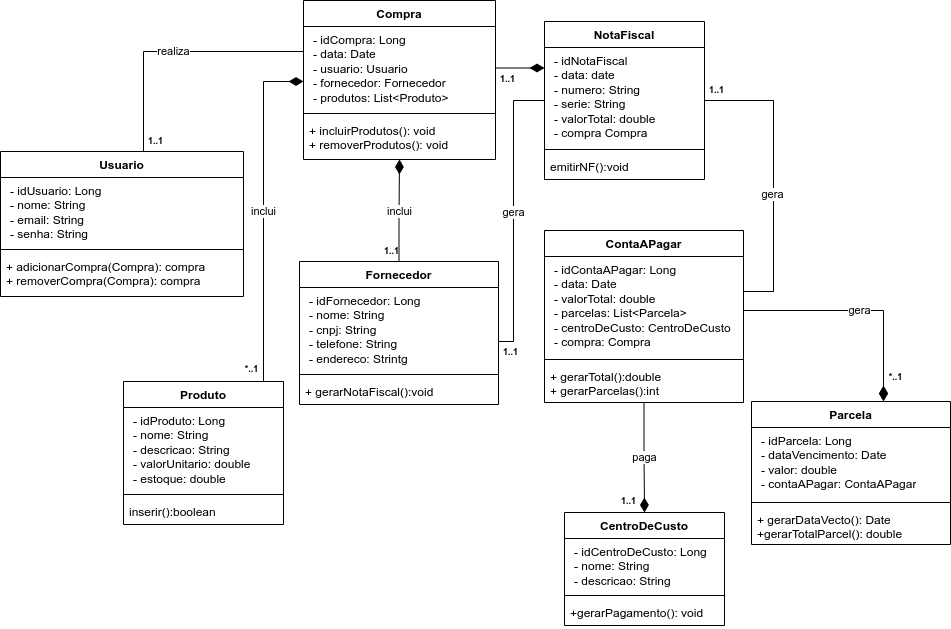

The diagram above was exported from draw.io. Its source (the exported page's mxGraphModel, read from the mxfile embedded in the PNG):
<mxGraphModel dx="1526" dy="965" grid="1" gridSize="10" guides="1" tooltips="1" connect="1" arrows="1" fold="1" page="0" pageScale="1" pageWidth="850" pageHeight="1100" math="0" shadow="0">
  <root>
    <mxCell id="0" />
    <mxCell id="1" parent="0" />
    <mxCell id="A9cpmc5HUKlGuk4Z43Z2-73" value="" style="group" vertex="1" connectable="0" parent="1">
      <mxGeometry x="-43" y="-21" width="950" height="625" as="geometry" />
    </mxCell>
    <mxCell id="A9cpmc5HUKlGuk4Z43Z2-11" value="&lt;b style=&quot;border-color: var(--border-color);&quot;&gt;Usuario&lt;/b&gt;" style="swimlane;fontStyle=1;align=center;verticalAlign=top;childLayout=stackLayout;horizontal=1;startSize=26;horizontalStack=0;resizeParent=1;resizeParentMax=0;resizeLast=0;collapsible=1;marginBottom=0;whiteSpace=wrap;html=1;" vertex="1" parent="A9cpmc5HUKlGuk4Z43Z2-73">
      <mxGeometry y="151" width="243" height="145" as="geometry">
        <mxRectangle x="-149" width="90" height="30" as="alternateBounds" />
      </mxGeometry>
    </mxCell>
    <mxCell id="A9cpmc5HUKlGuk4Z43Z2-12" value="&lt;p style=&quot;border-color: var(--border-color); margin: 0px 0px 0px 4px;&quot;&gt;- idUsuario: Long&lt;/p&gt;&lt;p style=&quot;border-color: var(--border-color); margin: 0px 0px 0px 4px;&quot;&gt;- nome: String&lt;/p&gt;&lt;p style=&quot;border-color: var(--border-color); margin: 0px 0px 0px 4px;&quot;&gt;- email: String&lt;/p&gt;&lt;p style=&quot;border-color: var(--border-color); margin: 0px 0px 0px 4px;&quot;&gt;- senha: String&lt;/p&gt;" style="text;strokeColor=none;fillColor=none;align=left;verticalAlign=top;spacingLeft=4;spacingRight=4;overflow=hidden;rotatable=0;points=[[0,0.5],[1,0.5]];portConstraint=eastwest;whiteSpace=wrap;html=1;" vertex="1" parent="A9cpmc5HUKlGuk4Z43Z2-11">
      <mxGeometry y="26" width="243" height="68" as="geometry" />
    </mxCell>
    <mxCell id="A9cpmc5HUKlGuk4Z43Z2-13" value="" style="line;strokeWidth=1;fillColor=none;align=left;verticalAlign=middle;spacingTop=-1;spacingLeft=3;spacingRight=3;rotatable=0;labelPosition=right;points=[];portConstraint=eastwest;strokeColor=inherit;" vertex="1" parent="A9cpmc5HUKlGuk4Z43Z2-11">
      <mxGeometry y="94" width="243" height="8" as="geometry" />
    </mxCell>
    <mxCell id="A9cpmc5HUKlGuk4Z43Z2-14" value="+&amp;nbsp;adicionarCompra(Compra): compra&lt;br&gt;+ removerCompra(Compra): compra" style="text;strokeColor=none;fillColor=none;align=left;verticalAlign=top;spacingLeft=4;spacingRight=4;overflow=hidden;rotatable=0;points=[[0,0.5],[1,0.5]];portConstraint=eastwest;whiteSpace=wrap;html=1;" vertex="1" parent="A9cpmc5HUKlGuk4Z43Z2-11">
      <mxGeometry y="102" width="243" height="43" as="geometry" />
    </mxCell>
    <mxCell id="A9cpmc5HUKlGuk4Z43Z2-19" value="&lt;b style=&quot;border-color: var(--border-color);&quot;&gt;Compra&lt;/b&gt;" style="swimlane;fontStyle=1;align=center;verticalAlign=top;childLayout=stackLayout;horizontal=1;startSize=26;horizontalStack=0;resizeParent=1;resizeParentMax=0;resizeLast=0;collapsible=1;marginBottom=0;whiteSpace=wrap;html=1;" vertex="1" parent="A9cpmc5HUKlGuk4Z43Z2-73">
      <mxGeometry x="303" width="192" height="159" as="geometry" />
    </mxCell>
    <mxCell id="A9cpmc5HUKlGuk4Z43Z2-20" value="&lt;p style=&quot;border-color: var(--border-color); margin: 0px 0px 0px 4px;&quot;&gt;- idCompra: Long&lt;br style=&quot;border-color: var(--border-color);&quot;&gt;&lt;span style=&quot;&quot;&gt;- data: Date&lt;/span&gt;&lt;br style=&quot;border-color: var(--border-color);&quot;&gt;&lt;span style=&quot;&quot;&gt;- usuario: Usuario&lt;/span&gt;&lt;br style=&quot;border-color: var(--border-color);&quot;&gt;&lt;span style=&quot;&quot;&gt;- fornecedor: Fornecedor&lt;/span&gt;&lt;br style=&quot;border-color: var(--border-color);&quot;&gt;&lt;span style=&quot;&quot;&gt;- produtos: List&amp;lt;Produto&amp;gt;&lt;/span&gt;&lt;br&gt;&lt;/p&gt;" style="text;strokeColor=none;fillColor=none;align=left;verticalAlign=top;spacingLeft=4;spacingRight=4;overflow=hidden;rotatable=0;points=[[0,0.5],[1,0.5]];portConstraint=eastwest;whiteSpace=wrap;html=1;" vertex="1" parent="A9cpmc5HUKlGuk4Z43Z2-19">
      <mxGeometry y="26" width="192" height="83" as="geometry" />
    </mxCell>
    <mxCell id="A9cpmc5HUKlGuk4Z43Z2-21" value="" style="line;strokeWidth=1;fillColor=none;align=left;verticalAlign=middle;spacingTop=-1;spacingLeft=3;spacingRight=3;rotatable=0;labelPosition=right;points=[];portConstraint=eastwest;strokeColor=inherit;" vertex="1" parent="A9cpmc5HUKlGuk4Z43Z2-19">
      <mxGeometry y="109" width="192" height="8" as="geometry" />
    </mxCell>
    <mxCell id="A9cpmc5HUKlGuk4Z43Z2-22" value="+ incluirProdutos(): void&lt;br&gt;+ removerProdutos(): void" style="text;strokeColor=none;fillColor=none;align=left;verticalAlign=top;spacingLeft=4;spacingRight=4;overflow=hidden;rotatable=0;points=[[0,0.5],[1,0.5]];portConstraint=eastwest;whiteSpace=wrap;html=1;" vertex="1" parent="A9cpmc5HUKlGuk4Z43Z2-19">
      <mxGeometry y="117" width="192" height="42" as="geometry" />
    </mxCell>
    <mxCell id="A9cpmc5HUKlGuk4Z43Z2-52" value="inclui" style="edgeStyle=orthogonalEdgeStyle;rounded=0;orthogonalLoop=1;jettySize=auto;html=1;endArrow=diamondThin;endFill=1;startArrow=none;startFill=0;endSize=12;" edge="1" parent="A9cpmc5HUKlGuk4Z43Z2-73" source="A9cpmc5HUKlGuk4Z43Z2-24" target="A9cpmc5HUKlGuk4Z43Z2-19">
      <mxGeometry relative="1" as="geometry">
        <Array as="points">
          <mxPoint x="263" y="81" />
        </Array>
      </mxGeometry>
    </mxCell>
    <mxCell id="A9cpmc5HUKlGuk4Z43Z2-24" value="&lt;b style=&quot;border-color: var(--border-color);&quot;&gt;Produto&lt;/b&gt;" style="swimlane;fontStyle=1;align=center;verticalAlign=top;childLayout=stackLayout;horizontal=1;startSize=26;horizontalStack=0;resizeParent=1;resizeParentMax=0;resizeLast=0;collapsible=1;marginBottom=0;whiteSpace=wrap;html=1;" vertex="1" parent="A9cpmc5HUKlGuk4Z43Z2-73">
      <mxGeometry x="123" y="381" width="160" height="143" as="geometry" />
    </mxCell>
    <mxCell id="A9cpmc5HUKlGuk4Z43Z2-25" value="&lt;p style=&quot;border-color: var(--border-color); margin: 0px 0px 0px 4px;&quot;&gt;- idProduto: Long&lt;/p&gt;&lt;p style=&quot;border-color: var(--border-color); margin: 0px 0px 0px 4px;&quot;&gt;- nome: String&lt;/p&gt;&lt;p style=&quot;border-color: var(--border-color); margin: 0px 0px 0px 4px;&quot;&gt;- descricao: String&lt;/p&gt;&lt;p style=&quot;border-color: var(--border-color); margin: 0px 0px 0px 4px;&quot;&gt;- valorUnitario: double&lt;/p&gt;&lt;p style=&quot;border-color: var(--border-color); margin: 0px 0px 0px 4px;&quot;&gt;- estoque: double&lt;/p&gt;" style="text;strokeColor=none;fillColor=none;align=left;verticalAlign=top;spacingLeft=4;spacingRight=4;overflow=hidden;rotatable=0;points=[[0,0.5],[1,0.5]];portConstraint=eastwest;whiteSpace=wrap;html=1;" vertex="1" parent="A9cpmc5HUKlGuk4Z43Z2-24">
      <mxGeometry y="26" width="160" height="83" as="geometry" />
    </mxCell>
    <mxCell id="A9cpmc5HUKlGuk4Z43Z2-26" value="" style="line;strokeWidth=1;fillColor=none;align=left;verticalAlign=middle;spacingTop=-1;spacingLeft=3;spacingRight=3;rotatable=0;labelPosition=right;points=[];portConstraint=eastwest;strokeColor=inherit;" vertex="1" parent="A9cpmc5HUKlGuk4Z43Z2-24">
      <mxGeometry y="109" width="160" height="8" as="geometry" />
    </mxCell>
    <mxCell id="A9cpmc5HUKlGuk4Z43Z2-27" value="inserir():boolean" style="text;strokeColor=none;fillColor=none;align=left;verticalAlign=top;spacingLeft=4;spacingRight=4;overflow=hidden;rotatable=0;points=[[0,0.5],[1,0.5]];portConstraint=eastwest;whiteSpace=wrap;html=1;" vertex="1" parent="A9cpmc5HUKlGuk4Z43Z2-24">
      <mxGeometry y="117" width="160" height="26" as="geometry" />
    </mxCell>
    <mxCell id="A9cpmc5HUKlGuk4Z43Z2-67" value="inclui" style="edgeStyle=orthogonalEdgeStyle;shape=connector;rounded=0;orthogonalLoop=1;jettySize=auto;html=1;labelBackgroundColor=default;strokeColor=default;align=center;verticalAlign=middle;fontFamily=Helvetica;fontSize=11;fontColor=default;endArrow=diamondThin;endFill=1;endSize=12;" edge="1" parent="A9cpmc5HUKlGuk4Z43Z2-73" source="A9cpmc5HUKlGuk4Z43Z2-28" target="A9cpmc5HUKlGuk4Z43Z2-19">
      <mxGeometry relative="1" as="geometry" />
    </mxCell>
    <mxCell id="A9cpmc5HUKlGuk4Z43Z2-28" value="&lt;b style=&quot;border-color: var(--border-color);&quot;&gt;Fornecedor&lt;/b&gt;" style="swimlane;fontStyle=1;align=center;verticalAlign=top;childLayout=stackLayout;horizontal=1;startSize=26;horizontalStack=0;resizeParent=1;resizeParentMax=0;resizeLast=0;collapsible=1;marginBottom=0;whiteSpace=wrap;html=1;" vertex="1" parent="A9cpmc5HUKlGuk4Z43Z2-73">
      <mxGeometry x="299" y="261" width="199" height="143" as="geometry" />
    </mxCell>
    <mxCell id="A9cpmc5HUKlGuk4Z43Z2-29" value="&lt;p style=&quot;border-color: var(--border-color); margin: 0px 0px 0px 4px;&quot;&gt;- idFornecedor: Long&lt;/p&gt;&lt;p style=&quot;border-color: var(--border-color); margin: 0px 0px 0px 4px;&quot;&gt;- nome: String&lt;/p&gt;&lt;p style=&quot;border-color: var(--border-color); margin: 0px 0px 0px 4px;&quot;&gt;- cnpj: String&lt;/p&gt;&lt;p style=&quot;border-color: var(--border-color); margin: 0px 0px 0px 4px;&quot;&gt;- telefone: String&lt;/p&gt;&lt;p style=&quot;border-color: var(--border-color); margin: 0px 0px 0px 4px;&quot;&gt;- endereco: Strintg&lt;/p&gt;" style="text;strokeColor=none;fillColor=none;align=left;verticalAlign=top;spacingLeft=4;spacingRight=4;overflow=hidden;rotatable=0;points=[[0,0.5],[1,0.5]];portConstraint=eastwest;whiteSpace=wrap;html=1;" vertex="1" parent="A9cpmc5HUKlGuk4Z43Z2-28">
      <mxGeometry y="26" width="199" height="83" as="geometry" />
    </mxCell>
    <mxCell id="A9cpmc5HUKlGuk4Z43Z2-30" value="" style="line;strokeWidth=1;fillColor=none;align=left;verticalAlign=middle;spacingTop=-1;spacingLeft=3;spacingRight=3;rotatable=0;labelPosition=right;points=[];portConstraint=eastwest;strokeColor=inherit;" vertex="1" parent="A9cpmc5HUKlGuk4Z43Z2-28">
      <mxGeometry y="109" width="199" height="8" as="geometry" />
    </mxCell>
    <mxCell id="A9cpmc5HUKlGuk4Z43Z2-31" value="+&amp;nbsp;gerarNotaFiscal():void" style="text;strokeColor=none;fillColor=none;align=left;verticalAlign=top;spacingLeft=4;spacingRight=4;overflow=hidden;rotatable=0;points=[[0,0.5],[1,0.5]];portConstraint=eastwest;whiteSpace=wrap;html=1;" vertex="1" parent="A9cpmc5HUKlGuk4Z43Z2-28">
      <mxGeometry y="117" width="199" height="26" as="geometry" />
    </mxCell>
    <mxCell id="A9cpmc5HUKlGuk4Z43Z2-32" value="&lt;b style=&quot;border-color: var(--border-color);&quot;&gt;NotaFiscal&lt;/b&gt;" style="swimlane;fontStyle=1;align=center;verticalAlign=top;childLayout=stackLayout;horizontal=1;startSize=26;horizontalStack=0;resizeParent=1;resizeParentMax=0;resizeLast=0;collapsible=1;marginBottom=0;whiteSpace=wrap;html=1;" vertex="1" parent="A9cpmc5HUKlGuk4Z43Z2-73">
      <mxGeometry x="544" y="21" width="160" height="158" as="geometry" />
    </mxCell>
    <mxCell id="A9cpmc5HUKlGuk4Z43Z2-33" value="&lt;p style=&quot;border-color: var(--border-color); margin: 0px 0px 0px 4px;&quot;&gt;- idNotaFiscal&lt;/p&gt;&lt;p style=&quot;border-color: var(--border-color); margin: 0px 0px 0px 4px;&quot;&gt;- data: date&lt;/p&gt;&lt;p style=&quot;border-color: var(--border-color); margin: 0px 0px 0px 4px;&quot;&gt;- numero: String&lt;/p&gt;&lt;p style=&quot;border-color: var(--border-color); margin: 0px 0px 0px 4px;&quot;&gt;- serie: String&lt;/p&gt;&lt;p style=&quot;border-color: var(--border-color); margin: 0px 0px 0px 4px;&quot;&gt;- valorTotal: double&lt;/p&gt;&lt;p style=&quot;border-color: var(--border-color); margin: 0px 0px 0px 4px;&quot;&gt;- compra Compra&lt;/p&gt;" style="text;strokeColor=none;fillColor=none;align=left;verticalAlign=top;spacingLeft=4;spacingRight=4;overflow=hidden;rotatable=0;points=[[0,0.5],[1,0.5]];portConstraint=eastwest;whiteSpace=wrap;html=1;" vertex="1" parent="A9cpmc5HUKlGuk4Z43Z2-32">
      <mxGeometry y="26" width="160" height="98" as="geometry" />
    </mxCell>
    <mxCell id="A9cpmc5HUKlGuk4Z43Z2-34" value="" style="line;strokeWidth=1;fillColor=none;align=left;verticalAlign=middle;spacingTop=-1;spacingLeft=3;spacingRight=3;rotatable=0;labelPosition=right;points=[];portConstraint=eastwest;strokeColor=inherit;" vertex="1" parent="A9cpmc5HUKlGuk4Z43Z2-32">
      <mxGeometry y="124" width="160" height="8" as="geometry" />
    </mxCell>
    <mxCell id="A9cpmc5HUKlGuk4Z43Z2-35" value="emitirNF():void" style="text;strokeColor=none;fillColor=none;align=left;verticalAlign=top;spacingLeft=4;spacingRight=4;overflow=hidden;rotatable=0;points=[[0,0.5],[1,0.5]];portConstraint=eastwest;whiteSpace=wrap;html=1;" vertex="1" parent="A9cpmc5HUKlGuk4Z43Z2-32">
      <mxGeometry y="132" width="160" height="26" as="geometry" />
    </mxCell>
    <mxCell id="A9cpmc5HUKlGuk4Z43Z2-36" value="&lt;b style=&quot;border-color: var(--border-color);&quot;&gt;Parcela&lt;/b&gt;" style="swimlane;fontStyle=1;align=center;verticalAlign=top;childLayout=stackLayout;horizontal=1;startSize=26;horizontalStack=0;resizeParent=1;resizeParentMax=0;resizeLast=0;collapsible=1;marginBottom=0;whiteSpace=wrap;html=1;" vertex="1" parent="A9cpmc5HUKlGuk4Z43Z2-73">
      <mxGeometry x="751" y="401" width="199" height="143" as="geometry" />
    </mxCell>
    <mxCell id="A9cpmc5HUKlGuk4Z43Z2-37" value="&lt;p style=&quot;border-color: var(--border-color); margin: 0px 0px 0px 4px;&quot;&gt;- idParcela: Long&lt;/p&gt;&lt;p style=&quot;border-color: var(--border-color); margin: 0px 0px 0px 4px;&quot;&gt;- dataVencimento: Date&lt;/p&gt;&lt;p style=&quot;border-color: var(--border-color); margin: 0px 0px 0px 4px;&quot;&gt;- valor: double&lt;/p&gt;&lt;p style=&quot;border-color: var(--border-color); margin: 0px 0px 0px 4px;&quot;&gt;- contaAPagar: ContaAPagar&lt;/p&gt;" style="text;strokeColor=none;fillColor=none;align=left;verticalAlign=top;spacingLeft=4;spacingRight=4;overflow=hidden;rotatable=0;points=[[0,0.5],[1,0.5]];portConstraint=eastwest;whiteSpace=wrap;html=1;" vertex="1" parent="A9cpmc5HUKlGuk4Z43Z2-36">
      <mxGeometry y="26" width="199" height="71" as="geometry" />
    </mxCell>
    <mxCell id="A9cpmc5HUKlGuk4Z43Z2-38" value="" style="line;strokeWidth=1;fillColor=none;align=left;verticalAlign=middle;spacingTop=-1;spacingLeft=3;spacingRight=3;rotatable=0;labelPosition=right;points=[];portConstraint=eastwest;strokeColor=inherit;" vertex="1" parent="A9cpmc5HUKlGuk4Z43Z2-36">
      <mxGeometry y="97" width="199" height="8" as="geometry" />
    </mxCell>
    <mxCell id="A9cpmc5HUKlGuk4Z43Z2-39" value="+ gerarDataVecto(): Date&lt;br&gt;+gerarTotalParcel(): double" style="text;strokeColor=none;fillColor=none;align=left;verticalAlign=top;spacingLeft=4;spacingRight=4;overflow=hidden;rotatable=0;points=[[0,0.5],[1,0.5]];portConstraint=eastwest;whiteSpace=wrap;html=1;" vertex="1" parent="A9cpmc5HUKlGuk4Z43Z2-36">
      <mxGeometry y="105" width="199" height="38" as="geometry" />
    </mxCell>
    <mxCell id="A9cpmc5HUKlGuk4Z43Z2-40" value="&lt;b style=&quot;border-color: var(--border-color);&quot;&gt;ContaAPagar&lt;/b&gt;" style="swimlane;fontStyle=1;align=center;verticalAlign=top;childLayout=stackLayout;horizontal=1;startSize=26;horizontalStack=0;resizeParent=1;resizeParentMax=0;resizeLast=0;collapsible=1;marginBottom=0;whiteSpace=wrap;html=1;" vertex="1" parent="A9cpmc5HUKlGuk4Z43Z2-73">
      <mxGeometry x="544" y="230" width="199" height="172" as="geometry" />
    </mxCell>
    <mxCell id="A9cpmc5HUKlGuk4Z43Z2-41" value="&lt;p style=&quot;border-color: var(--border-color); margin: 0px 0px 0px 4px;&quot;&gt;- idContaAPagar: Long&lt;/p&gt;&lt;p style=&quot;border-color: var(--border-color); margin: 0px 0px 0px 4px;&quot;&gt;- data: Date&lt;/p&gt;&lt;p style=&quot;border-color: var(--border-color); margin: 0px 0px 0px 4px;&quot;&gt;- valorTotal: double&lt;/p&gt;&lt;p style=&quot;border-color: var(--border-color); margin: 0px 0px 0px 4px;&quot;&gt;- parcelas: List&amp;lt;Parcela&amp;gt;&lt;/p&gt;&lt;p style=&quot;border-color: var(--border-color); margin: 0px 0px 0px 4px;&quot;&gt;- centroDeCusto: CentroDeCusto&lt;/p&gt;&lt;p style=&quot;border-color: var(--border-color); margin: 0px 0px 0px 4px;&quot;&gt;- compra: Compra&lt;/p&gt;" style="text;strokeColor=none;fillColor=none;align=left;verticalAlign=top;spacingLeft=4;spacingRight=4;overflow=hidden;rotatable=0;points=[[0,0.5],[1,0.5]];portConstraint=eastwest;whiteSpace=wrap;html=1;" vertex="1" parent="A9cpmc5HUKlGuk4Z43Z2-40">
      <mxGeometry y="26" width="199" height="99" as="geometry" />
    </mxCell>
    <mxCell id="A9cpmc5HUKlGuk4Z43Z2-42" value="" style="line;strokeWidth=1;fillColor=none;align=left;verticalAlign=middle;spacingTop=-1;spacingLeft=3;spacingRight=3;rotatable=0;labelPosition=right;points=[];portConstraint=eastwest;strokeColor=inherit;" vertex="1" parent="A9cpmc5HUKlGuk4Z43Z2-40">
      <mxGeometry y="125" width="199" height="8" as="geometry" />
    </mxCell>
    <mxCell id="A9cpmc5HUKlGuk4Z43Z2-43" value="+ gerarTotal():double&lt;br&gt;+ gerarParcelas():int" style="text;strokeColor=none;fillColor=none;align=left;verticalAlign=top;spacingLeft=4;spacingRight=4;overflow=hidden;rotatable=0;points=[[0,0.5],[1,0.5]];portConstraint=eastwest;whiteSpace=wrap;html=1;" vertex="1" parent="A9cpmc5HUKlGuk4Z43Z2-40">
      <mxGeometry y="133" width="199" height="39" as="geometry" />
    </mxCell>
    <mxCell id="A9cpmc5HUKlGuk4Z43Z2-44" value="&lt;b style=&quot;border-color: var(--border-color);&quot;&gt;CentroDeCusto&lt;/b&gt;" style="swimlane;fontStyle=1;align=center;verticalAlign=top;childLayout=stackLayout;horizontal=1;startSize=26;horizontalStack=0;resizeParent=1;resizeParentMax=0;resizeLast=0;collapsible=1;marginBottom=0;whiteSpace=wrap;html=1;" vertex="1" parent="A9cpmc5HUKlGuk4Z43Z2-73">
      <mxGeometry x="564" y="512" width="160" height="113" as="geometry" />
    </mxCell>
    <mxCell id="A9cpmc5HUKlGuk4Z43Z2-45" value="&lt;p style=&quot;border-color: var(--border-color); margin: 0px 0px 0px 4px;&quot;&gt;- idCentroDeCusto: Long&lt;/p&gt;&lt;p style=&quot;border-color: var(--border-color); margin: 0px 0px 0px 4px;&quot;&gt;- nome: String&lt;/p&gt;&lt;p style=&quot;border-color: var(--border-color); margin: 0px 0px 0px 4px;&quot;&gt;- descricao: String&lt;/p&gt;" style="text;strokeColor=none;fillColor=none;align=left;verticalAlign=top;spacingLeft=4;spacingRight=4;overflow=hidden;rotatable=0;points=[[0,0.5],[1,0.5]];portConstraint=eastwest;whiteSpace=wrap;html=1;" vertex="1" parent="A9cpmc5HUKlGuk4Z43Z2-44">
      <mxGeometry y="26" width="160" height="53" as="geometry" />
    </mxCell>
    <mxCell id="A9cpmc5HUKlGuk4Z43Z2-46" value="" style="line;strokeWidth=1;fillColor=none;align=left;verticalAlign=middle;spacingTop=-1;spacingLeft=3;spacingRight=3;rotatable=0;labelPosition=right;points=[];portConstraint=eastwest;strokeColor=inherit;" vertex="1" parent="A9cpmc5HUKlGuk4Z43Z2-44">
      <mxGeometry y="79" width="160" height="8" as="geometry" />
    </mxCell>
    <mxCell id="A9cpmc5HUKlGuk4Z43Z2-47" value="+gerarPagamento(): void" style="text;strokeColor=none;fillColor=none;align=left;verticalAlign=top;spacingLeft=4;spacingRight=4;overflow=hidden;rotatable=0;points=[[0,0.5],[1,0.5]];portConstraint=eastwest;whiteSpace=wrap;html=1;" vertex="1" parent="A9cpmc5HUKlGuk4Z43Z2-44">
      <mxGeometry y="87" width="160" height="26" as="geometry" />
    </mxCell>
    <mxCell id="A9cpmc5HUKlGuk4Z43Z2-48" value="realiza" style="edgeStyle=orthogonalEdgeStyle;rounded=0;orthogonalLoop=1;jettySize=auto;html=1;endArrow=none;endFill=0;" edge="1" parent="A9cpmc5HUKlGuk4Z43Z2-73" source="A9cpmc5HUKlGuk4Z43Z2-11" target="A9cpmc5HUKlGuk4Z43Z2-19">
      <mxGeometry relative="1" as="geometry">
        <mxPoint x="103" y="121" as="sourcePoint" />
        <Array as="points">
          <mxPoint x="143" y="51" />
        </Array>
      </mxGeometry>
    </mxCell>
    <mxCell id="A9cpmc5HUKlGuk4Z43Z2-49" value="1..1" style="text;align=center;fontStyle=1;verticalAlign=middle;spacingLeft=3;spacingRight=3;strokeColor=none;rotatable=0;points=[[0,0.5],[1,0.5]];portConstraint=eastwest;html=1;fontSize=9;" vertex="1" parent="A9cpmc5HUKlGuk4Z43Z2-73">
      <mxGeometry x="143" y="130" width="23" height="21" as="geometry" />
    </mxCell>
    <mxCell id="A9cpmc5HUKlGuk4Z43Z2-51" value="1..1" style="text;align=center;fontStyle=1;verticalAlign=middle;spacingLeft=3;spacingRight=3;strokeColor=none;rotatable=0;points=[[0,0.5],[1,0.5]];portConstraint=eastwest;html=1;fontSize=9;" vertex="1" parent="A9cpmc5HUKlGuk4Z43Z2-73">
      <mxGeometry x="495" y="68" width="23" height="21" as="geometry" />
    </mxCell>
    <mxCell id="A9cpmc5HUKlGuk4Z43Z2-53" value="*..1" style="text;align=center;fontStyle=1;verticalAlign=middle;spacingLeft=3;spacingRight=3;strokeColor=none;rotatable=0;points=[[0,0.5],[1,0.5]];portConstraint=eastwest;html=1;fontSize=9;" vertex="1" parent="A9cpmc5HUKlGuk4Z43Z2-73">
      <mxGeometry x="239" y="358" width="23" height="21" as="geometry" />
    </mxCell>
    <mxCell id="A9cpmc5HUKlGuk4Z43Z2-56" value="gera" style="edgeStyle=orthogonalEdgeStyle;rounded=0;orthogonalLoop=1;jettySize=auto;html=1;endArrow=none;endFill=0;" edge="1" parent="A9cpmc5HUKlGuk4Z43Z2-73" source="A9cpmc5HUKlGuk4Z43Z2-29" target="A9cpmc5HUKlGuk4Z43Z2-32">
      <mxGeometry relative="1" as="geometry">
        <Array as="points">
          <mxPoint x="513" y="341" />
          <mxPoint x="513" y="100" />
        </Array>
      </mxGeometry>
    </mxCell>
    <mxCell id="A9cpmc5HUKlGuk4Z43Z2-58" value="gera" style="edgeStyle=orthogonalEdgeStyle;shape=connector;rounded=0;orthogonalLoop=1;jettySize=auto;html=1;labelBackgroundColor=default;strokeColor=default;align=center;verticalAlign=middle;fontFamily=Helvetica;fontSize=11;fontColor=default;endArrow=diamondThin;endFill=1;endSize=13;" edge="1" parent="A9cpmc5HUKlGuk4Z43Z2-73" source="A9cpmc5HUKlGuk4Z43Z2-40" target="A9cpmc5HUKlGuk4Z43Z2-36">
      <mxGeometry relative="1" as="geometry">
        <mxPoint x="843" y="261" as="targetPoint" />
        <Array as="points">
          <mxPoint x="883" y="310" />
        </Array>
      </mxGeometry>
    </mxCell>
    <mxCell id="A9cpmc5HUKlGuk4Z43Z2-57" style="edgeStyle=orthogonalEdgeStyle;rounded=0;orthogonalLoop=1;jettySize=auto;html=1;endArrow=none;endFill=0;" edge="1" parent="A9cpmc5HUKlGuk4Z43Z2-73" source="A9cpmc5HUKlGuk4Z43Z2-41" target="A9cpmc5HUKlGuk4Z43Z2-32">
      <mxGeometry relative="1" as="geometry">
        <Array as="points">
          <mxPoint x="773" y="291" />
          <mxPoint x="773" y="100" />
        </Array>
      </mxGeometry>
    </mxCell>
    <mxCell id="A9cpmc5HUKlGuk4Z43Z2-71" value="gera" style="edgeLabel;html=1;align=center;verticalAlign=middle;resizable=0;points=[];fontSize=11;fontFamily=Helvetica;fontColor=default;" vertex="1" connectable="0" parent="A9cpmc5HUKlGuk4Z43Z2-57">
      <mxGeometry x="-0.1191" y="2" relative="1" as="geometry">
        <mxPoint as="offset" />
      </mxGeometry>
    </mxCell>
    <mxCell id="A9cpmc5HUKlGuk4Z43Z2-60" value="1..1" style="text;align=center;fontStyle=1;verticalAlign=middle;spacingLeft=3;spacingRight=3;strokeColor=none;rotatable=0;points=[[0,0.5],[1,0.5]];portConstraint=eastwest;html=1;fontSize=9;" vertex="1" parent="A9cpmc5HUKlGuk4Z43Z2-73">
      <mxGeometry x="498" y="341" width="23" height="21" as="geometry" />
    </mxCell>
    <mxCell id="A9cpmc5HUKlGuk4Z43Z2-61" value="1..1" style="text;align=center;fontStyle=1;verticalAlign=middle;spacingLeft=3;spacingRight=3;strokeColor=none;rotatable=0;points=[[0,0.5],[1,0.5]];portConstraint=eastwest;html=1;fontSize=9;" vertex="1" parent="A9cpmc5HUKlGuk4Z43Z2-73">
      <mxGeometry x="616" y="490" width="23" height="21" as="geometry" />
    </mxCell>
    <mxCell id="A9cpmc5HUKlGuk4Z43Z2-62" value="*..1" style="text;align=center;fontStyle=1;verticalAlign=middle;spacingLeft=3;spacingRight=3;strokeColor=none;rotatable=0;points=[[0,0.5],[1,0.5]];portConstraint=eastwest;html=1;fontSize=9;" vertex="1" parent="A9cpmc5HUKlGuk4Z43Z2-73">
      <mxGeometry x="883" y="366" width="23" height="21" as="geometry" />
    </mxCell>
    <mxCell id="A9cpmc5HUKlGuk4Z43Z2-70" value="paga" style="edgeStyle=orthogonalEdgeStyle;shape=connector;rounded=0;orthogonalLoop=1;jettySize=auto;html=1;labelBackgroundColor=default;strokeColor=default;align=center;verticalAlign=middle;fontFamily=Helvetica;fontSize=11;fontColor=default;endArrow=diamondThin;endFill=1;endSize=12;" edge="1" parent="A9cpmc5HUKlGuk4Z43Z2-73" source="A9cpmc5HUKlGuk4Z43Z2-40" target="A9cpmc5HUKlGuk4Z43Z2-44">
      <mxGeometry relative="1" as="geometry" />
    </mxCell>
    <mxCell id="A9cpmc5HUKlGuk4Z43Z2-65" style="edgeStyle=orthogonalEdgeStyle;shape=connector;rounded=0;orthogonalLoop=1;jettySize=auto;html=1;labelBackgroundColor=default;strokeColor=default;align=center;verticalAlign=middle;fontFamily=Helvetica;fontSize=11;fontColor=default;endArrow=diamondThin;endFill=1;endSize=12;" edge="1" parent="A9cpmc5HUKlGuk4Z43Z2-73" source="A9cpmc5HUKlGuk4Z43Z2-20" target="A9cpmc5HUKlGuk4Z43Z2-32">
      <mxGeometry relative="1" as="geometry">
        <Array as="points">
          <mxPoint x="483" y="91" />
          <mxPoint x="483" y="91" />
        </Array>
      </mxGeometry>
    </mxCell>
    <mxCell id="A9cpmc5HUKlGuk4Z43Z2-68" value="1..1" style="text;align=center;fontStyle=1;verticalAlign=middle;spacingLeft=3;spacingRight=3;strokeColor=none;rotatable=0;points=[[0,0.5],[1,0.5]];portConstraint=eastwest;html=1;fontSize=9;" vertex="1" parent="A9cpmc5HUKlGuk4Z43Z2-73">
      <mxGeometry x="379" y="240" width="23" height="21" as="geometry" />
    </mxCell>
    <mxCell id="A9cpmc5HUKlGuk4Z43Z2-69" value="1..1" style="text;align=center;fontStyle=1;verticalAlign=middle;spacingLeft=3;spacingRight=3;strokeColor=none;rotatable=0;points=[[0,0.5],[1,0.5]];portConstraint=eastwest;html=1;fontSize=9;" vertex="1" parent="A9cpmc5HUKlGuk4Z43Z2-73">
      <mxGeometry x="704" y="79" width="23" height="21" as="geometry" />
    </mxCell>
  </root>
</mxGraphModel>